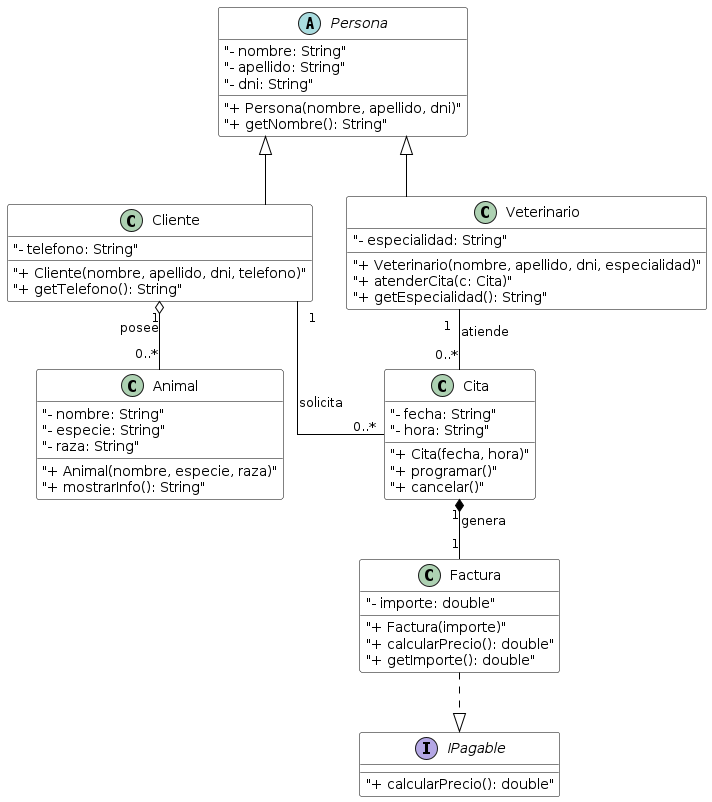

The diagram above was rendered by PlantUML. Its source (embedded in the PNG):
@startuml
top to bottom direction
skinparam linetype ortho
skinparam class {
  BackgroundColor white
  ArrowColor black
  BorderColor black
}

' =====================
' INTERFAZ
' =====================
interface IPagable {
  "+ calcularPrecio(): double"
}

' =====================
' CLASE ABSTRACTA
' =====================
abstract class Persona {
  "- nombre: String"
  "- apellido: String"
  "- dni: String"

  "+ Persona(nombre, apellido, dni)"
  "+ getNombre(): String"
}

' =====================
' CLASES
' =====================

class Cliente {
  "- telefono: String"

  "+ Cliente(nombre, apellido, dni, telefono)"
  "+ getTelefono(): String"
}

class Veterinario {
  "- especialidad: String"

  "+ Veterinario(nombre, apellido, dni, especialidad)"
  "+ atenderCita(c: Cita)"
  "+ getEspecialidad(): String"
}

class Animal {
  "- nombre: String"
  "- especie: String"
  "- raza: String"

  "+ Animal(nombre, especie, raza)"
  "+ mostrarInfo(): String"
}

class Cita {
  "- fecha: String"
  "- hora: String"

  "+ Cita(fecha, hora)"
  "+ programar()"
  "+ cancelar()"
}

class Factura {
  "- importe: double"

  "+ Factura(importe)"
  "+ calcularPrecio(): double"
  "+ getImporte(): double"
}

' =====================
' HERENCIA
' =====================
Persona <|-- Cliente
Persona <|-- Veterinario

' =====================
' AGREGACIÓN
' =====================
Cliente "1" o-- "0..*" Animal : posee

' =====================
' RELACIONES
' =====================
Cliente "1" -- "0..*" Cita : solicita
Veterinario "1" -- "0..*" Cita : atiende
Cita "1" *-- "1" Factura : genera

' =====================
' INTERFAZ
' =====================
Factura ..|> IPagable
@enduml